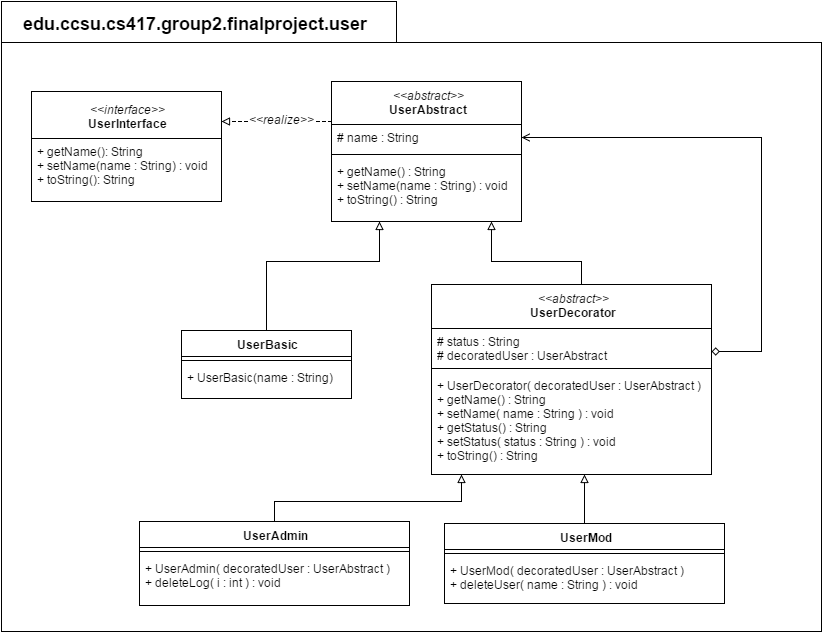

The diagram above was exported from draw.io. Its source (the exported page's mxGraphModel, read from the mxfile embedded in the PNG):
<mxGraphModel dx="1331" dy="645" grid="1" gridSize="10" guides="1" tooltips="1" connect="1" arrows="1" fold="1" page="1" pageScale="1" pageWidth="1100" pageHeight="850" math="0" shadow="0">
  <root>
    <mxCell id="0" />
    <mxCell id="1" parent="0" />
    <mxCell id="4828d9d7b0bf6640-2" value="" style="shape=folder;fontStyle=1;spacingTop=10;tabWidth=395;tabHeight=41;tabPosition=left;html=1;align=center;" vertex="1" parent="1">
      <mxGeometry x="150" y="110" width="820" height="630" as="geometry" />
    </mxCell>
    <mxCell id="58c0ebf489865538-1" value="&lt;div&gt;&lt;i&gt;&amp;lt;&amp;lt;interface&amp;gt;&amp;gt;&lt;/i&gt;&lt;/div&gt;&lt;b&gt;UserInterface&lt;/b&gt;" style="swimlane;html=1;fontStyle=0;childLayout=stackLayout;horizontal=1;startSize=47;fillColor=none;horizontalStack=0;resizeParent=1;resizeLast=0;collapsible=1;marginBottom=0;swimlaneFillColor=#ffffff;" vertex="1" parent="1">
      <mxGeometry x="180" y="200" width="190" height="110" as="geometry" />
    </mxCell>
    <mxCell id="58c0ebf489865538-2" value="+ getName(): String&lt;div&gt;+ setName(name : String) : void&lt;br&gt;&lt;/div&gt;&lt;div&gt;+ toString(): String&lt;br&gt;&lt;/div&gt;" style="text;html=1;strokeColor=none;fillColor=none;align=left;verticalAlign=top;spacingLeft=4;spacingRight=4;whiteSpace=wrap;overflow=hidden;rotatable=0;points=[[0,0.5],[1,0.5]];portConstraint=eastwest;" vertex="1" parent="58c0ebf489865538-1">
      <mxGeometry y="47" width="190" height="63" as="geometry" />
    </mxCell>
    <mxCell id="58c0ebf489865538-29" style="edgeStyle=orthogonalEdgeStyle;rounded=0;html=1;startArrow=none;startFill=0;endArrow=block;endFill=0;jettySize=auto;orthogonalLoop=1;strokeWidth=1;" edge="1" parent="1" source="58c0ebf489865538-5">
      <mxGeometry relative="1" as="geometry">
        <mxPoint x="640" y="330" as="targetPoint" />
        <Array as="points">
          <mxPoint x="730" y="370" />
          <mxPoint x="640" y="370" />
        </Array>
      </mxGeometry>
    </mxCell>
    <mxCell id="58c0ebf489865538-5" value="&lt;div&gt;&lt;span style=&quot;font-weight: normal&quot;&gt;&lt;i&gt;&amp;lt;&amp;lt;abstract&amp;gt;&amp;gt;&lt;/i&gt;&lt;/span&gt;&lt;/div&gt;UserDecorator" style="swimlane;html=1;fontStyle=1;align=center;verticalAlign=top;childLayout=stackLayout;horizontal=1;startSize=44;horizontalStack=0;resizeParent=1;resizeLast=0;collapsible=1;marginBottom=0;swimlaneFillColor=#ffffff;" vertex="1" parent="1">
      <mxGeometry x="580" y="393" width="280" height="190" as="geometry" />
    </mxCell>
    <mxCell id="58c0ebf489865538-6" value="# status : String&lt;div&gt;# decoratedUser : UserAbstract&lt;/div&gt;" style="text;html=1;strokeColor=none;fillColor=none;align=left;verticalAlign=top;spacingLeft=4;spacingRight=4;whiteSpace=wrap;overflow=hidden;rotatable=0;points=[[0,0.5],[1,0.5]];portConstraint=eastwest;" vertex="1" parent="58c0ebf489865538-5">
      <mxGeometry y="44" width="280" height="36" as="geometry" />
    </mxCell>
    <mxCell id="58c0ebf489865538-7" value="" style="line;html=1;strokeWidth=1;fillColor=none;align=left;verticalAlign=middle;spacingTop=-1;spacingLeft=3;spacingRight=3;rotatable=0;labelPosition=right;points=[];portConstraint=eastwest;" vertex="1" parent="58c0ebf489865538-5">
      <mxGeometry y="80" width="280" height="8" as="geometry" />
    </mxCell>
    <mxCell id="58c0ebf489865538-8" value="+ UserDecorator( decoratedUser : UserAbstract )&lt;div&gt;+ getName() : String&amp;nbsp;&lt;/div&gt;&lt;div&gt;+ setName( name : String ) : void&amp;nbsp;&lt;/div&gt;&lt;div&gt;+ getStatus() : String&amp;nbsp;&lt;/div&gt;&lt;div&gt;+ setStatus( status : String ) : void&lt;/div&gt;&lt;div&gt;+ toString() : String&lt;/div&gt;" style="text;html=1;strokeColor=none;fillColor=none;align=left;verticalAlign=top;spacingLeft=4;spacingRight=4;whiteSpace=wrap;overflow=hidden;rotatable=0;points=[[0,0.5],[1,0.5]];portConstraint=eastwest;" vertex="1" parent="58c0ebf489865538-5">
      <mxGeometry y="88" width="280" height="92" as="geometry" />
    </mxCell>
    <mxCell id="58c0ebf489865538-31" style="edgeStyle=orthogonalEdgeStyle;rounded=0;html=1;startArrow=none;startFill=0;endArrow=block;endFill=0;jettySize=auto;orthogonalLoop=1;strokeWidth=1;" edge="1" parent="1" source="58c0ebf489865538-13" target="58c0ebf489865538-5">
      <mxGeometry relative="1" as="geometry">
        <mxPoint x="630" y="590" as="targetPoint" />
        <Array as="points">
          <mxPoint x="720" y="670" />
          <mxPoint x="720" y="670" />
        </Array>
      </mxGeometry>
    </mxCell>
    <mxCell id="58c0ebf489865538-13" value="UserMod" style="swimlane;html=1;fontStyle=1;align=center;verticalAlign=top;childLayout=stackLayout;horizontal=1;startSize=26;horizontalStack=0;resizeParent=1;resizeLast=0;collapsible=1;marginBottom=0;swimlaneFillColor=#ffffff;" vertex="1" parent="1">
      <mxGeometry x="593" y="632" width="280" height="80" as="geometry" />
    </mxCell>
    <mxCell id="58c0ebf489865538-15" value="" style="line;html=1;strokeWidth=1;fillColor=none;align=left;verticalAlign=middle;spacingTop=-1;spacingLeft=3;spacingRight=3;rotatable=0;labelPosition=right;points=[];portConstraint=eastwest;" vertex="1" parent="58c0ebf489865538-13">
      <mxGeometry y="26" width="280" height="8" as="geometry" />
    </mxCell>
    <mxCell id="58c0ebf489865538-16" value="+ UserMod( decoratedUser : UserAbstract )&lt;div&gt;+ deleteUser( name : String ) : void&lt;/div&gt;" style="text;html=1;strokeColor=none;fillColor=none;align=left;verticalAlign=top;spacingLeft=4;spacingRight=4;whiteSpace=wrap;overflow=hidden;rotatable=0;points=[[0,0.5],[1,0.5]];portConstraint=eastwest;" vertex="1" parent="58c0ebf489865538-13">
      <mxGeometry y="34" width="280" height="46" as="geometry" />
    </mxCell>
    <mxCell id="58c0ebf489865538-30" style="edgeStyle=orthogonalEdgeStyle;rounded=0;html=1;startArrow=none;startFill=0;endArrow=block;endFill=0;jettySize=auto;orthogonalLoop=1;strokeWidth=1;" edge="1" parent="1" source="58c0ebf489865538-17" target="58c0ebf489865538-5">
      <mxGeometry relative="1" as="geometry">
        <mxPoint x="480" y="593" as="targetPoint" />
        <Array as="points">
          <mxPoint x="423" y="610" />
          <mxPoint x="610" y="610" />
        </Array>
      </mxGeometry>
    </mxCell>
    <mxCell id="58c0ebf489865538-17" value="UserAdmin" style="swimlane;html=1;fontStyle=1;align=center;verticalAlign=top;childLayout=stackLayout;horizontal=1;startSize=26;horizontalStack=0;resizeParent=1;resizeLast=0;collapsible=1;marginBottom=0;swimlaneFillColor=#ffffff;" vertex="1" parent="1">
      <mxGeometry x="288" y="630" width="270" height="84" as="geometry" />
    </mxCell>
    <mxCell id="58c0ebf489865538-19" value="" style="line;html=1;strokeWidth=1;fillColor=none;align=left;verticalAlign=middle;spacingTop=-1;spacingLeft=3;spacingRight=3;rotatable=0;labelPosition=right;points=[];portConstraint=eastwest;" vertex="1" parent="58c0ebf489865538-17">
      <mxGeometry y="26" width="270" height="8" as="geometry" />
    </mxCell>
    <mxCell id="58c0ebf489865538-20" value="+ UserAdmin( decoratedUser : UserAbstract )&lt;div&gt;+ deleteLog( i : int ) : void&lt;/div&gt;" style="text;html=1;strokeColor=none;fillColor=none;align=left;verticalAlign=top;spacingLeft=4;spacingRight=4;whiteSpace=wrap;overflow=hidden;rotatable=0;points=[[0,0.5],[1,0.5]];portConstraint=eastwest;" vertex="1" parent="58c0ebf489865538-17">
      <mxGeometry y="34" width="270" height="46" as="geometry" />
    </mxCell>
    <mxCell id="58c0ebf489865538-22" value="&lt;div&gt;&lt;i style=&quot;font-weight: normal&quot;&gt;&amp;lt;&amp;lt;abstract&amp;gt;&amp;gt;&lt;/i&gt;&lt;/div&gt;UserAbstract" style="swimlane;html=1;fontStyle=1;align=center;verticalAlign=top;childLayout=stackLayout;horizontal=1;startSize=43;horizontalStack=0;resizeParent=1;resizeLast=0;collapsible=1;marginBottom=0;swimlaneFillColor=#ffffff;" vertex="1" parent="1">
      <mxGeometry x="480" y="190" width="190" height="140" as="geometry">
        <mxRectangle x="230" y="200" width="100" height="26" as="alternateBounds" />
      </mxGeometry>
    </mxCell>
    <mxCell id="58c0ebf489865538-23" value="# name : String" style="text;html=1;strokeColor=none;fillColor=none;align=left;verticalAlign=top;spacingLeft=4;spacingRight=4;whiteSpace=wrap;overflow=hidden;rotatable=0;points=[[0,0.5],[1,0.5]];portConstraint=eastwest;" vertex="1" parent="58c0ebf489865538-22">
      <mxGeometry y="43" width="190" height="26" as="geometry" />
    </mxCell>
    <mxCell id="58c0ebf489865538-24" value="" style="line;html=1;strokeWidth=1;fillColor=none;align=left;verticalAlign=middle;spacingTop=-1;spacingLeft=3;spacingRight=3;rotatable=0;labelPosition=right;points=[];portConstraint=eastwest;" vertex="1" parent="58c0ebf489865538-22">
      <mxGeometry y="69" width="190" height="8" as="geometry" />
    </mxCell>
    <mxCell id="58c0ebf489865538-25" value="+ getName() : String&lt;div&gt;+ setName(name : String) : void&lt;/div&gt;&lt;div&gt;+ toString() : String&lt;/div&gt;" style="text;html=1;strokeColor=none;fillColor=none;align=left;verticalAlign=top;spacingLeft=4;spacingRight=4;whiteSpace=wrap;overflow=hidden;rotatable=0;points=[[0,0.5],[1,0.5]];portConstraint=eastwest;" vertex="1" parent="58c0ebf489865538-22">
      <mxGeometry y="77" width="190" height="53" as="geometry" />
    </mxCell>
    <mxCell id="58c0ebf489865538-26" style="edgeStyle=orthogonalEdgeStyle;rounded=0;html=1;startArrow=none;startFill=0;endArrow=block;endFill=0;jettySize=auto;orthogonalLoop=1;strokeWidth=1;exitX=0.5;exitY=0;entryX=0.25;entryY=1;" edge="1" parent="1" source="58c0ebf489865538-32" target="58c0ebf489865538-22">
      <mxGeometry relative="1" as="geometry">
        <mxPoint x="420" y="510" as="sourcePoint" />
        <mxPoint x="528" y="360" as="targetPoint" />
        <Array as="points">
          <mxPoint x="415" y="418" />
          <mxPoint x="415" y="370" />
          <mxPoint x="528" y="370" />
        </Array>
      </mxGeometry>
    </mxCell>
    <mxCell id="58c0ebf489865538-27" style="edgeStyle=orthogonalEdgeStyle;rounded=0;html=1;startArrow=none;startFill=0;endArrow=block;endFill=0;jettySize=auto;orthogonalLoop=1;strokeWidth=1;dashed=1;" edge="1" parent="1" source="58c0ebf489865538-22" target="58c0ebf489865538-1">
      <mxGeometry relative="1" as="geometry">
        <mxPoint x="230" y="140" as="targetPoint" />
        <Array as="points">
          <mxPoint x="430" y="230" />
          <mxPoint x="430" y="230" />
        </Array>
      </mxGeometry>
    </mxCell>
    <mxCell id="58c0ebf489865538-28" value="&lt;i&gt;&amp;lt;&amp;lt;realize&amp;gt;&amp;gt;&lt;/i&gt;" style="text;html=1;resizable=0;points=[];align=center;verticalAlign=middle;labelBackgroundColor=#ffffff;" vertex="1" connectable="0" parent="58c0ebf489865538-27">
      <mxGeometry x="-0.0667" y="-3" relative="1" as="geometry">
        <mxPoint as="offset" />
      </mxGeometry>
    </mxCell>
    <mxCell id="58c0ebf489865538-32" value="UserBasic" style="swimlane;html=1;fontStyle=1;align=center;verticalAlign=top;childLayout=stackLayout;horizontal=1;startSize=26;horizontalStack=0;resizeParent=1;resizeLast=0;collapsible=1;marginBottom=0;swimlaneFillColor=#ffffff;" vertex="1" parent="1">
      <mxGeometry x="330" y="439" width="170" height="68" as="geometry" />
    </mxCell>
    <mxCell id="58c0ebf489865538-34" value="" style="line;html=1;strokeWidth=1;fillColor=none;align=left;verticalAlign=middle;spacingTop=-1;spacingLeft=3;spacingRight=3;rotatable=0;labelPosition=right;points=[];portConstraint=eastwest;" vertex="1" parent="58c0ebf489865538-32">
      <mxGeometry y="26" width="170" height="8" as="geometry" />
    </mxCell>
    <mxCell id="58c0ebf489865538-35" value="+ UserBasic(name : String)&amp;nbsp;" style="text;html=1;strokeColor=none;fillColor=none;align=left;verticalAlign=top;spacingLeft=4;spacingRight=4;whiteSpace=wrap;overflow=hidden;rotatable=0;points=[[0,0.5],[1,0.5]];portConstraint=eastwest;" vertex="1" parent="58c0ebf489865538-32">
      <mxGeometry y="34" width="170" height="26" as="geometry" />
    </mxCell>
    <mxCell id="25d1f295473c9348-1" style="edgeStyle=orthogonalEdgeStyle;rounded=0;html=1;entryX=1;entryY=0.5;startArrow=diamond;startFill=0;endArrow=open;endFill=0;jettySize=auto;orthogonalLoop=1;strokeWidth=1;" edge="1" parent="1" source="58c0ebf489865538-5" target="58c0ebf489865538-23">
      <mxGeometry relative="1" as="geometry">
        <Array as="points">
          <mxPoint x="910" y="460" />
          <mxPoint x="910" y="246" />
        </Array>
      </mxGeometry>
    </mxCell>
    <mxCell id="4828d9d7b0bf6640-3" value="&lt;b&gt;&lt;font style=&quot;font-size: 18px&quot;&gt;edu.ccsu.cs417.group2.finalproject.user&lt;/font&gt;&lt;/b&gt;" style="text;html=1;resizable=0;points=[];autosize=1;align=left;verticalAlign=top;spacingTop=-4;" vertex="1" parent="1">
      <mxGeometry x="170" y="120" width="370" height="20" as="geometry" />
    </mxCell>
  </root>
</mxGraphModel>